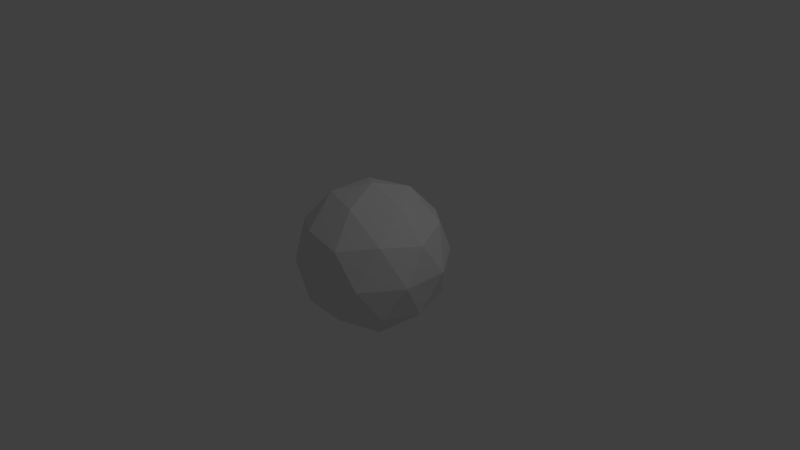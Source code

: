 # Source: cloud.blend  (saved by Blender 2.73.0; exported with 4.5.12 LTS)
import bpy
from mathutils import Matrix  # noqa: F401  (used for matrix-valued properties, if any)

bpy.ops.wm.read_factory_settings(use_empty=True)
scene = bpy.context.scene
scene.name = 'Scene'

# ---- collections
col_collection_1 = bpy.data.collections.new('Collection 1'); scene.collection.children.link(col_collection_1)

# ---- world
world_world = bpy.data.worlds.new('World'); scene.world = world_world
world_world.color = (0.05088, 0.05088, 0.05088)
world_world.use_sun_shadow = False
world_world.sun_shadow_jitter_overblur = 0.0
world_world.cycles.sampling_method = 'MANUAL'
world_world.cycles.sample_map_resolution = 256

# ---- cameras
cam_camera = bpy.data.cameras.new('Camera')
cam_camera.clip_end = 100.0
cam_camera.lens = 35.0
cam_camera.sensor_width = 32.0
cam_camera.sensor_height = 18.0
cam_camera.ortho_scale = 7.314
cam_camera.dof.focus_distance = 0.0
cam_camera.dof.aperture_fstop = 128.0

# ---- lights
light_lamp = bpy.data.lights.new('Lamp', 'POINT')
light_lamp.transmission_factor = 0.0
light_lamp.cutoff_distance = 30.0
light_lamp.energy = 100.0
light_lamp.shadow_buffer_clip_start = 1.001
light_lamp.shadow_soft_size = 0.1
light_lamp.shadow_maximum_resolution = 0.006
light_lamp.use_absolute_resolution = True
light_lamp.cycles.use_multiple_importance_sampling = False

# ---- meshes
me_icosphere = bpy.data.meshes.new('Icosphere')
me_icosphere.from_pydata([(0.0, 0.0, -1.0), (0.7236, -0.5257, -0.4472), (-0.2764, -0.8506, -0.4472), (-0.8944, 0.0, -0.4472), (-0.2764, 0.8506, -0.4472), (0.7236, 0.5257, -0.4472), (0.2764, -0.8506, 0.4472), (-0.7236, -0.5257, 0.4472), (-0.7236, 0.5257, 0.4472), (0.2764, 0.8506, 0.4472), (0.8944, 0.0, 0.4472), (0.0, 0.0, 1.0), (-0.1625, -0.5, -0.8507), (0.4253, -0.309, -0.8507), (0.2629, -0.809, -0.5257), (0.8506, 0.0, -0.5257), (0.4253, 0.309, -0.8507), (-0.5257, 0.0, -0.8507), (-0.6882, -0.5, -0.5257), (-0.1625, 0.5, -0.8507), (-0.6882, 0.5, -0.5257), (0.2629, 0.809, -0.5257), (0.9511, -0.309, 0.0), (0.9511, 0.309, 0.0), (0.0, -1.0, 0.0), (0.5878, -0.809, 0.0), (-0.9511, -0.309, 0.0), (-0.5878, -0.809, 0.0), (-0.5878, 0.809, 0.0), (-0.9511, 0.309, 0.0), (0.5878, 0.809, 0.0), (0.0, 1.0, 0.0), (0.6882, -0.5, 0.5257), (-0.2629, -0.809, 0.5257), (-0.8506, 0.0, 0.5257), (-0.2629, 0.809, 0.5257), (0.6882, 0.5, 0.5257), (0.1625, -0.5, 0.8507), (0.5257, 0.0, 0.8507), (-0.4253, -0.309, 0.8507), (-0.4253, 0.309, 0.8507), (0.1625, 0.5, 0.8507)], [], [(0, 13, 12), (1, 13, 15), (0, 12, 17), (0, 17, 19), (0, 19, 16), (1, 15, 22), (2, 14, 24), (3, 18, 26), (4, 20, 28), (5, 21, 30), (1, 22, 25), (2, 24, 27), (3, 26, 29), (4, 28, 31), (5, 30, 23), (6, 32, 37), (7, 33, 39), (8, 34, 40), (9, 35, 41), (10, 36, 38), (38, 41, 11), (38, 36, 41), (36, 9, 41), (41, 40, 11), (41, 35, 40), (35, 8, 40), (40, 39, 11), (40, 34, 39), (34, 7, 39), (39, 37, 11), (39, 33, 37), (33, 6, 37), (37, 38, 11), (37, 32, 38), (32, 10, 38), (23, 36, 10), (23, 30, 36), (30, 9, 36), (31, 35, 9), (31, 28, 35), (28, 8, 35), (29, 34, 8), (29, 26, 34), (26, 7, 34), (27, 33, 7), (27, 24, 33), (24, 6, 33), (25, 32, 6), (25, 22, 32), (22, 10, 32), (30, 31, 9), (30, 21, 31), (21, 4, 31), (28, 29, 8), (28, 20, 29), (20, 3, 29), (26, 27, 7), (26, 18, 27), (18, 2, 27), (24, 25, 6), (24, 14, 25), (14, 1, 25), (22, 23, 10), (22, 15, 23), (15, 5, 23), (16, 21, 5), (16, 19, 21), (19, 4, 21), (19, 20, 4), (19, 17, 20), (17, 3, 20), (17, 18, 3), (17, 12, 18), (12, 2, 18), (15, 16, 5), (15, 13, 16), (13, 0, 16), (12, 14, 2), (12, 13, 14), (13, 1, 14)])
me_icosphere.use_remesh_preserve_volume = False
me_icosphere.use_remesh_preserve_attributes = False
me_icosphere.use_mirror_vertex_groups = False
me_icosphere.update()

# ---- objects
ob_icosphere = bpy.data.objects.new('Icosphere', me_icosphere)
ob_lamp = bpy.data.objects.new('Lamp', light_lamp)
ob_camera = bpy.data.objects.new('Camera', cam_camera)

# ---- transforms, parenting, visibility, modifiers, constraints
ob_icosphere.location = (0.0, 0.0, 0.0)
ob_icosphere.lineart.crease_threshold = 0.0
ob_lamp.location = (4.076, 1.005, 5.904)
ob_lamp.rotation_euler = (0.6503, 0.05522, 1.866)
ob_lamp.lock_rotations_4d = False
ob_lamp.empty_display_type = 'ARROWS'
ob_lamp.color = (0.0, 0.0, 0.0, 0.0)
ob_lamp.lineart.crease_threshold = 0.0
ob_camera.location = (7.481, -6.508, 5.344)
ob_camera.rotation_euler = (1.109, 0.01082, 0.8149)
ob_camera.lock_rotations_4d = False
ob_camera.empty_display_type = 'ARROWS'
ob_camera.color = (0.0, 0.0, 0.0, 0.0)
ob_camera.display_type = 'WIRE'
ob_camera.lineart.crease_threshold = 0.0

# ---- collection membership
col_collection_1.objects.link(ob_icosphere)
col_collection_1.objects.link(ob_lamp)
col_collection_1.objects.link(ob_camera)

# ---- scene / render settings (as saved in the file)
scene.camera = ob_camera
scene.frame_start = 1; scene.frame_end = 250; scene.frame_set(1)
scene.render.engine = 'BLENDER_EEVEE_NEXT'
scene.render.resolution_percentage = 50
scene.render.dither_intensity = 0.0
scene.cycles.use_denoising = False
scene.cycles.samples = 10
scene.cycles.sampling_pattern = 'TABULATED_SOBOL'
scene.cycles.light_sampling_threshold = 0.0
scene.cycles.use_adaptive_sampling = False
scene.cycles.use_light_tree = False
scene.cycles.blur_glossy = 0.0
scene.cycles.pixel_filter_type = 'GAUSSIAN'
scene.cycles.sample_clamp_indirect = 0.0
scene.view_settings.view_transform = 'Standard'
bpy.context.view_layer.update()
